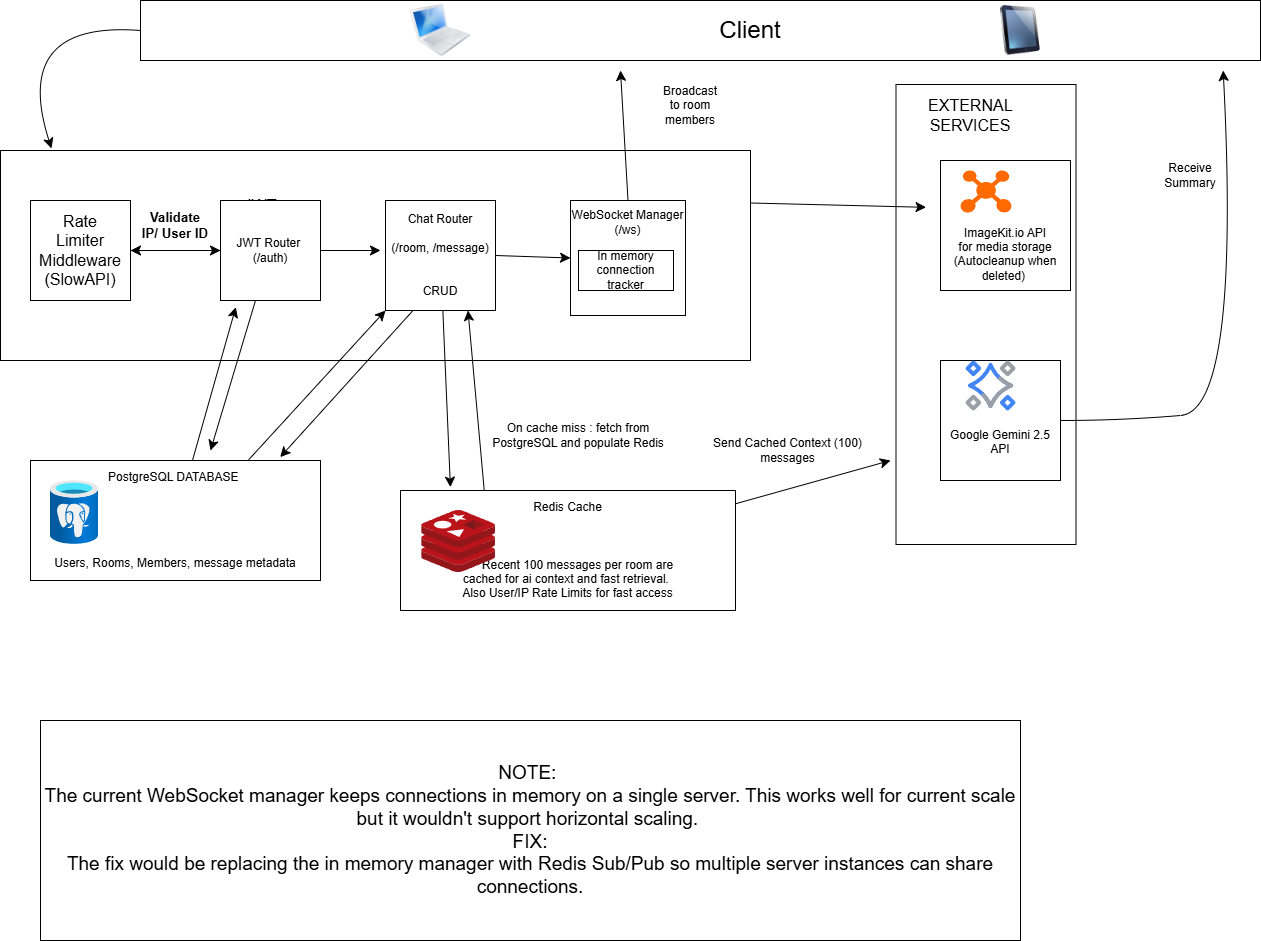

The diagram above was exported from draw.io. Its source (the exported page's mxGraphModel, read from the mxfile embedded in the PNG):
<mxGraphModel dx="1403" dy="1353" grid="1" gridSize="10" guides="1" tooltips="1" connect="1" arrows="1" fold="1" page="1" pageScale="1" pageWidth="850" pageHeight="1100" background="#ffffff" math="0" shadow="0">
  <root>
    <mxCell id="0" />
    <mxCell id="1" parent="0" />
    <mxCell id="emNFChJyJwmTJ8MJuIdD-23" edge="1" parent="1" source="emNFChJyJwmTJ8MJuIdD-2" style="edgeStyle=none;curved=1;rounded=0;orthogonalLoop=1;jettySize=auto;html=1;exitX=0;exitY=0.5;exitDx=0;exitDy=0;fontSize=12;startSize=8;endSize=8;entryX=0.068;entryY=-0.01;entryDx=0;entryDy=0;entryPerimeter=0;" target="emNFChJyJwmTJ8MJuIdD-6">
      <mxGeometry relative="1" as="geometry">
        <Array as="points">
          <mxPoint x="50" y="50" />
        </Array>
        <mxPoint x="100" y="60" as="targetPoint" />
      </mxGeometry>
    </mxCell>
    <mxCell id="emNFChJyJwmTJ8MJuIdD-2" parent="1" style="rounded=0;whiteSpace=wrap;html=1;labelBackgroundColor=light-dark(default, #f7f7f7);labelBorderColor=default;fontFamily=Georgia;" value="" vertex="1">
      <mxGeometry height="60" width="1120" x="180" y="30" as="geometry" />
    </mxCell>
    <mxCell id="emNFChJyJwmTJ8MJuIdD-3" parent="1" style="text;html=1;whiteSpace=wrap;strokeColor=none;fillColor=none;align=center;verticalAlign=middle;rounded=0;fontSize=24;" value="Client" vertex="1">
      <mxGeometry height="30" width="60" x="760" y="45" as="geometry" />
    </mxCell>
    <mxCell id="emNFChJyJwmTJ8MJuIdD-4" parent="1" style="image;html=1;image=img/lib/clip_art/computers/MacBook_128x128.png" value="" vertex="1">
      <mxGeometry height="60" width="60" x="450" y="30" as="geometry" />
    </mxCell>
    <mxCell id="emNFChJyJwmTJ8MJuIdD-5" parent="1" style="image;html=1;image=img/lib/clip_art/computers/iPad_128x128.png" value="" vertex="1">
      <mxGeometry height="50" width="40" x="1040" y="35" as="geometry" />
    </mxCell>
    <mxCell id="emNFChJyJwmTJ8MJuIdD-6" parent="1" style="rounded=0;labelBackgroundColor=light-dark(#FFFFFF,#666666);labelBorderColor=default;textShadow=0;html=1;" value="" vertex="1">
      <mxGeometry height="210" width="750" x="40" y="180" as="geometry" />
    </mxCell>
    <mxCell id="emNFChJyJwmTJ8MJuIdD-12" edge="1" parent="1" source="emNFChJyJwmTJ8MJuIdD-7" style="edgeStyle=none;curved=1;rounded=0;orthogonalLoop=1;jettySize=auto;html=1;fontSize=12;startSize=8;endSize=8;" target="emNFChJyJwmTJ8MJuIdD-11" value="">
      <mxGeometry relative="1" as="geometry" />
    </mxCell>
    <mxCell id="emNFChJyJwmTJ8MJuIdD-7" parent="1" style="whiteSpace=wrap;html=1;aspect=fixed;" value="" vertex="1">
      <mxGeometry height="100" width="100" x="70" y="230" as="geometry" />
    </mxCell>
    <mxCell id="emNFChJyJwmTJ8MJuIdD-9" parent="1" style="text;html=1;whiteSpace=wrap;strokeColor=none;fillColor=none;align=center;verticalAlign=middle;rounded=0;fontSize=16;" value="JWT Router" vertex="1">
      <mxGeometry height="30" width="60" x="270" y="230" as="geometry" />
    </mxCell>
    <mxCell id="emNFChJyJwmTJ8MJuIdD-10" parent="1" style="text;html=1;whiteSpace=wrap;strokeColor=none;fillColor=none;align=center;verticalAlign=middle;rounded=0;fontSize=16;" value="Rate Limiter Middleware&lt;div&gt;(SlowAPI)&lt;/div&gt;" vertex="1">
      <mxGeometry height="30" width="60" x="90" y="265" as="geometry" />
    </mxCell>
    <mxCell id="emNFChJyJwmTJ8MJuIdD-18" edge="1" parent="1" source="emNFChJyJwmTJ8MJuIdD-11" style="edgeStyle=none;curved=1;rounded=0;orthogonalLoop=1;jettySize=auto;html=1;exitX=1;exitY=0.5;exitDx=0;exitDy=0;entryX=0;entryY=0.5;entryDx=0;entryDy=0;fontSize=12;startSize=8;endSize=8;">
      <mxGeometry relative="1" as="geometry">
        <mxPoint x="420" y="280" as="targetPoint" />
      </mxGeometry>
    </mxCell>
    <mxCell id="emNFChJyJwmTJ8MJuIdD-28" edge="1" parent="1" source="emNFChJyJwmTJ8MJuIdD-11" style="edgeStyle=none;curved=1;rounded=0;orthogonalLoop=1;jettySize=auto;html=1;fontSize=12;startSize=8;endSize=8;" value="">
      <mxGeometry relative="1" as="geometry">
        <mxPoint x="170" y="280" as="targetPoint" />
      </mxGeometry>
    </mxCell>
    <mxCell id="emNFChJyJwmTJ8MJuIdD-72" edge="1" parent="1" source="emNFChJyJwmTJ8MJuIdD-11" style="edgeStyle=none;curved=1;rounded=0;orthogonalLoop=1;jettySize=auto;html=1;fontSize=12;startSize=8;endSize=8;">
      <mxGeometry relative="1" as="geometry">
        <mxPoint x="250" y="480" as="targetPoint" />
      </mxGeometry>
    </mxCell>
    <mxCell id="emNFChJyJwmTJ8MJuIdD-11" parent="1" style="whiteSpace=wrap;html=1;aspect=fixed;" value="JWT Router&amp;nbsp;&lt;div&gt;(/auth)&lt;/div&gt;" vertex="1">
      <mxGeometry height="100" width="100" x="260" y="230" as="geometry" />
    </mxCell>
    <mxCell id="emNFChJyJwmTJ8MJuIdD-13" parent="1" style="text;html=1;whiteSpace=wrap;strokeColor=none;fillColor=none;align=center;verticalAlign=middle;rounded=0;fontSize=16;" value="&lt;h5&gt;Validate IP/ User ID&lt;/h5&gt; " vertex="1">
      <mxGeometry height="10" width="70" x="180" y="250" as="geometry" />
    </mxCell>
    <mxCell id="emNFChJyJwmTJ8MJuIdD-21" edge="1" parent="1" source="emNFChJyJwmTJ8MJuIdD-19" style="edgeStyle=none;curved=1;rounded=0;orthogonalLoop=1;jettySize=auto;html=1;exitX=1;exitY=0.5;exitDx=0;exitDy=0;entryX=0;entryY=0.5;entryDx=0;entryDy=0;fontSize=12;startSize=8;endSize=8;" target="emNFChJyJwmTJ8MJuIdD-20">
      <mxGeometry relative="1" as="geometry" />
    </mxCell>
    <mxCell id="emNFChJyJwmTJ8MJuIdD-67" edge="1" parent="1" source="emNFChJyJwmTJ8MJuIdD-19" style="edgeStyle=none;curved=1;rounded=0;orthogonalLoop=1;jettySize=auto;html=1;fontSize=12;startSize=8;endSize=8;entryX=0.149;entryY=-0.028;entryDx=0;entryDy=0;entryPerimeter=0;" target="emNFChJyJwmTJ8MJuIdD-34">
      <mxGeometry relative="1" as="geometry">
        <mxPoint x="480" y="480" as="targetPoint" />
      </mxGeometry>
    </mxCell>
    <mxCell id="emNFChJyJwmTJ8MJuIdD-19" parent="1" style="whiteSpace=wrap;html=1;aspect=fixed;" value="Chat Router&lt;div&gt;&lt;br&gt;&lt;/div&gt;&lt;div&gt;(/room, /message)&lt;/div&gt;&lt;div&gt;&lt;br&gt;&lt;/div&gt;&lt;div&gt;&lt;br&gt;&lt;/div&gt;&lt;div&gt;CRUD&lt;/div&gt;" vertex="1">
      <mxGeometry height="110" width="110" x="425" y="230" as="geometry" />
    </mxCell>
    <mxCell id="emNFChJyJwmTJ8MJuIdD-64" edge="1" parent="1" source="emNFChJyJwmTJ8MJuIdD-20" style="edgeStyle=none;curved=1;rounded=0;orthogonalLoop=1;jettySize=auto;html=1;exitX=0.5;exitY=0;exitDx=0;exitDy=0;fontSize=12;startSize=8;endSize=8;">
      <mxGeometry relative="1" as="geometry">
        <mxPoint x="660" y="100" as="targetPoint" />
      </mxGeometry>
    </mxCell>
    <mxCell id="emNFChJyJwmTJ8MJuIdD-20" parent="1" style="whiteSpace=wrap;html=1;aspect=fixed;" value="WebSocket Manager&lt;div&gt;(/ws)&lt;/div&gt;&lt;div&gt;&lt;br&gt;&lt;/div&gt;&lt;div&gt;&lt;br&gt;&lt;/div&gt;&lt;div&gt;&lt;br&gt;&lt;/div&gt;&lt;div&gt;&lt;br&gt;&lt;/div&gt;&lt;div&gt;&lt;br&gt;&lt;/div&gt;" vertex="1">
      <mxGeometry height="115" width="115" x="610" y="230" as="geometry" />
    </mxCell>
    <mxCell id="emNFChJyJwmTJ8MJuIdD-22" edge="1" parent="1" source="emNFChJyJwmTJ8MJuIdD-19" style="edgeStyle=none;curved=1;rounded=0;orthogonalLoop=1;jettySize=auto;html=1;exitX=0;exitY=0;exitDx=0;exitDy=0;fontSize=12;startSize=8;endSize=8;" target="emNFChJyJwmTJ8MJuIdD-19">
      <mxGeometry relative="1" as="geometry" />
    </mxCell>
    <mxCell id="emNFChJyJwmTJ8MJuIdD-26" parent="1" style="rounded=0;whiteSpace=wrap;html=1;" value="In memory connection tracker" vertex="1">
      <mxGeometry height="40" width="95" x="618" y="280" as="geometry" />
    </mxCell>
    <mxCell id="emNFChJyJwmTJ8MJuIdD-74" edge="1" parent="1" source="emNFChJyJwmTJ8MJuIdD-29" style="edgeStyle=none;curved=1;rounded=0;orthogonalLoop=1;jettySize=auto;html=1;exitX=0.75;exitY=0;exitDx=0;exitDy=0;entryX=0;entryY=1;entryDx=0;entryDy=0;fontSize=12;startSize=8;endSize=8;" target="emNFChJyJwmTJ8MJuIdD-19">
      <mxGeometry relative="1" as="geometry" />
    </mxCell>
    <mxCell id="emNFChJyJwmTJ8MJuIdD-29" parent="1" style="rounded=0;whiteSpace=wrap;html=1;" value="PostgreSQL DATABASE&amp;nbsp;&lt;div&gt;&lt;br&gt;&lt;/div&gt;&lt;div&gt;&lt;br&gt;&lt;/div&gt;&lt;div&gt;&lt;br&gt;&lt;/div&gt;&lt;div&gt;&lt;br&gt;&lt;/div&gt;&lt;div&gt;&lt;br&gt;&lt;div&gt;Users, Rooms, Members, message metadata&lt;/div&gt;&lt;/div&gt;" vertex="1">
      <mxGeometry height="120" width="290" x="70" y="490" as="geometry" />
    </mxCell>
    <mxCell id="emNFChJyJwmTJ8MJuIdD-30" parent="1" style="image;aspect=fixed;html=1;points=[];align=center;fontSize=12;image=img/lib/azure2/databases/Azure_Database_PostgreSQL_Server.svg;" value="" vertex="1">
      <mxGeometry height="64" width="48" x="90" y="510" as="geometry" />
    </mxCell>
    <mxCell id="emNFChJyJwmTJ8MJuIdD-53" edge="1" parent="1" source="emNFChJyJwmTJ8MJuIdD-34" style="edgeStyle=none;curved=1;rounded=0;orthogonalLoop=1;jettySize=auto;html=1;fontSize=12;startSize=8;endSize=8;">
      <mxGeometry relative="1" as="geometry">
        <mxPoint x="930" y="490" as="targetPoint" />
      </mxGeometry>
    </mxCell>
    <mxCell id="emNFChJyJwmTJ8MJuIdD-68" edge="1" parent="1" source="emNFChJyJwmTJ8MJuIdD-34" style="edgeStyle=none;curved=1;rounded=0;orthogonalLoop=1;jettySize=auto;html=1;exitX=0.25;exitY=0;exitDx=0;exitDy=0;entryX=0.75;entryY=1;entryDx=0;entryDy=0;fontSize=12;startSize=8;endSize=8;" target="emNFChJyJwmTJ8MJuIdD-19">
      <mxGeometry relative="1" as="geometry" />
    </mxCell>
    <mxCell id="emNFChJyJwmTJ8MJuIdD-34" parent="1" style="rounded=0;whiteSpace=wrap;html=1;" value="Redis Cache&lt;div&gt;&lt;br&gt;&lt;/div&gt;&lt;div&gt;&lt;br&gt;&lt;/div&gt;&lt;div&gt;&lt;br&gt;&lt;div&gt;&amp;nbsp; &amp;nbsp; &amp;nbsp; Recent 100 messages per room are&lt;/div&gt;&lt;div&gt;cached for ai context and fast retrieval.&amp;nbsp;&lt;/div&gt;&lt;div&gt;Also User/IP Rate Limits for fast access&lt;/div&gt;&lt;/div&gt;" vertex="1">
      <mxGeometry height="120" width="335" x="440" y="520" as="geometry" />
    </mxCell>
    <mxCell id="emNFChJyJwmTJ8MJuIdD-35" parent="1" style="image;sketch=0;aspect=fixed;html=1;points=[];align=center;fontSize=12;image=img/lib/mscae/Cache_Redis_Product.svg;" value="" vertex="1">
      <mxGeometry height="62" width="73.81" x="461.19" y="540" as="geometry" />
    </mxCell>
    <mxCell id="emNFChJyJwmTJ8MJuIdD-41" parent="1" style="rounded=0;whiteSpace=wrap;html=1;" value="" vertex="1">
      <mxGeometry height="460" width="180" x="935.5" y="114" as="geometry" />
    </mxCell>
    <mxCell id="emNFChJyJwmTJ8MJuIdD-46" edge="1" parent="1" source="emNFChJyJwmTJ8MJuIdD-6" style="edgeStyle=none;curved=1;rounded=0;orthogonalLoop=1;jettySize=auto;html=1;exitX=1;exitY=0.25;exitDx=0;exitDy=0;entryX=0.167;entryY=0.267;entryDx=0;entryDy=0;entryPerimeter=0;fontSize=12;startSize=8;endSize=8;" target="emNFChJyJwmTJ8MJuIdD-41">
      <mxGeometry relative="1" as="geometry" />
    </mxCell>
    <mxCell id="emNFChJyJwmTJ8MJuIdD-47" parent="1" style="whiteSpace=wrap;html=1;aspect=fixed;fillColor=none;" value="&lt;div&gt;&lt;br&gt;&lt;/div&gt;&lt;div&gt;&lt;br&gt;&lt;/div&gt;&lt;div&gt;&lt;br&gt;&lt;/div&gt;&lt;div&gt;&lt;br&gt;&lt;/div&gt;&lt;div&gt;ImageKit.io API&lt;div&gt;for media storage&lt;/div&gt;&lt;div&gt;(Autocleanup when deleted)&amp;nbsp;&lt;/div&gt;&lt;/div&gt;" vertex="1">
      <mxGeometry height="130" width="130" x="980" y="190" as="geometry" />
    </mxCell>
    <mxCell id="emNFChJyJwmTJ8MJuIdD-48" parent="1" style="points=[];aspect=fixed;html=1;align=center;shadow=0;dashed=0;fillColor=#FF6A00;strokeColor=none;shape=mxgraph.alibaba_cloud.cdn_content_distribution_network;" value="" vertex="1">
      <mxGeometry height="42.3" width="51" x="1000" y="200" as="geometry" />
    </mxCell>
    <mxCell id="emNFChJyJwmTJ8MJuIdD-62" edge="1" parent="1" source="emNFChJyJwmTJ8MJuIdD-51" style="edgeStyle=none;curved=1;rounded=0;orthogonalLoop=1;jettySize=auto;html=1;exitX=1;exitY=0.5;exitDx=0;exitDy=0;fontSize=12;startSize=8;endSize=8;">
      <mxGeometry relative="1" as="geometry">
        <Array as="points">
          <mxPoint x="1160" y="450" />
          <mxPoint x="1280" y="440" />
        </Array>
        <mxPoint x="1262.6666259765625" y="100" as="targetPoint" />
      </mxGeometry>
    </mxCell>
    <mxCell id="emNFChJyJwmTJ8MJuIdD-51" parent="1" style="whiteSpace=wrap;html=1;aspect=fixed;fillColor=none;" value="&lt;div&gt;&lt;br&gt;&lt;/div&gt;&lt;div&gt;&lt;br&gt;&lt;/div&gt;&lt;div&gt;&lt;br&gt;&lt;/div&gt;Google Gemini 2.5 API" vertex="1">
      <mxGeometry height="120" width="120" x="980" y="390" as="geometry" />
    </mxCell>
    <mxCell id="emNFChJyJwmTJ8MJuIdD-52" parent="1" style="sketch=0;html=1;verticalAlign=top;labelPosition=center;verticalLabelPosition=bottom;align=center;fontSize=11;fontStyle=0;fontColor=#000000;aspect=fixed;pointerEvents=1;shape=mxgraph.gcp3.agents;fillColor=#9aa0a6" value="" vertex="1">
      <mxGeometry height="50" width="50.39" x="1004.81" y="390" as="geometry" />
    </mxCell>
    <mxCell id="emNFChJyJwmTJ8MJuIdD-55" parent="1" style="text;html=1;whiteSpace=wrap;align=center;verticalAlign=middle;rounded=0;rotation=0;" value="Send Cached Context (100) messages" vertex="1">
      <mxGeometry height="40" width="205" x="725" y="460" as="geometry" />
    </mxCell>
    <mxCell id="emNFChJyJwmTJ8MJuIdD-63" parent="1" style="text;html=1;whiteSpace=wrap;align=center;verticalAlign=middle;rounded=0;" value="Receive Summary" vertex="1">
      <mxGeometry height="30" width="60" x="1200" y="190" as="geometry" />
    </mxCell>
    <mxCell id="emNFChJyJwmTJ8MJuIdD-65" parent="1" style="text;html=1;whiteSpace=wrap;align=center;verticalAlign=middle;rounded=0;" value="Broadcast to room members" vertex="1">
      <mxGeometry height="30" width="60" x="700" y="120" as="geometry" />
    </mxCell>
    <mxCell id="emNFChJyJwmTJ8MJuIdD-69" parent="1" style="text;html=1;whiteSpace=wrap;align=center;verticalAlign=middle;rounded=0;" value="On cache miss : fetch from PostgreSQL and populate Redis" vertex="1">
      <mxGeometry height="30" width="180" x="527.5" y="450" as="geometry" />
    </mxCell>
    <mxCell id="emNFChJyJwmTJ8MJuIdD-71" edge="1" parent="1" source="emNFChJyJwmTJ8MJuIdD-29" style="edgeStyle=none;curved=1;rounded=0;orthogonalLoop=1;jettySize=auto;html=1;entryX=0.153;entryY=1.067;entryDx=0;entryDy=0;entryPerimeter=0;fontSize=12;startSize=8;endSize=8;" target="emNFChJyJwmTJ8MJuIdD-11">
      <mxGeometry relative="1" as="geometry" />
    </mxCell>
    <mxCell id="emNFChJyJwmTJ8MJuIdD-75" edge="1" parent="1" source="emNFChJyJwmTJ8MJuIdD-19" style="edgeStyle=none;curved=1;rounded=0;orthogonalLoop=1;jettySize=auto;html=1;exitX=0.25;exitY=1;exitDx=0;exitDy=0;entryX=0.861;entryY=-0.028;entryDx=0;entryDy=0;entryPerimeter=0;fontSize=12;startSize=8;endSize=8;" target="emNFChJyJwmTJ8MJuIdD-29">
      <mxGeometry relative="1" as="geometry" />
    </mxCell>
    <mxCell id="emNFChJyJwmTJ8MJuIdD-77" edge="1" parent="1" source="emNFChJyJwmTJ8MJuIdD-55" style="edgeStyle=none;curved=1;rounded=0;orthogonalLoop=1;jettySize=auto;html=1;exitX=0.5;exitY=0;exitDx=0;exitDy=0;fontSize=12;startSize=8;endSize=8;" target="emNFChJyJwmTJ8MJuIdD-55">
      <mxGeometry relative="1" as="geometry" />
    </mxCell>
    <mxCell id="emNFChJyJwmTJ8MJuIdD-79" parent="1" style="text;html=1;whiteSpace=wrap;strokeColor=none;fillColor=none;align=center;verticalAlign=middle;rounded=0;fontSize=16;" value="Text" vertex="1">
      <mxGeometry height="30" width="60" x="320" y="780" as="geometry" />
    </mxCell>
    <mxCell id="emNFChJyJwmTJ8MJuIdD-80" parent="1" style="whiteSpace=wrap;html=1;fontSize=19;" value="NOTE:&amp;nbsp;&lt;div&gt;The current WebSocket manager keeps connections in memory on a single server. This works well for current scale but it wouldn't support horizontal scaling.&amp;nbsp;&lt;/div&gt;&lt;div&gt;FIX:&lt;/div&gt;&lt;div&gt;The fix would be replacing the in memory manager with Redis Sub/Pub so multiple server instances can share connections.&lt;/div&gt;" vertex="1">
      <mxGeometry height="220" width="980" x="80" y="750" as="geometry" />
    </mxCell>
    <mxCell id="emNFChJyJwmTJ8MJuIdD-81" parent="1" style="text;html=1;whiteSpace=wrap;strokeColor=none;fillColor=none;align=center;verticalAlign=middle;rounded=0;fontSize=16;" value="EXTERNAL SERVICES" vertex="1">
      <mxGeometry height="30" width="60" x="980" y="130" as="geometry" />
    </mxCell>
  </root>
</mxGraphModel>